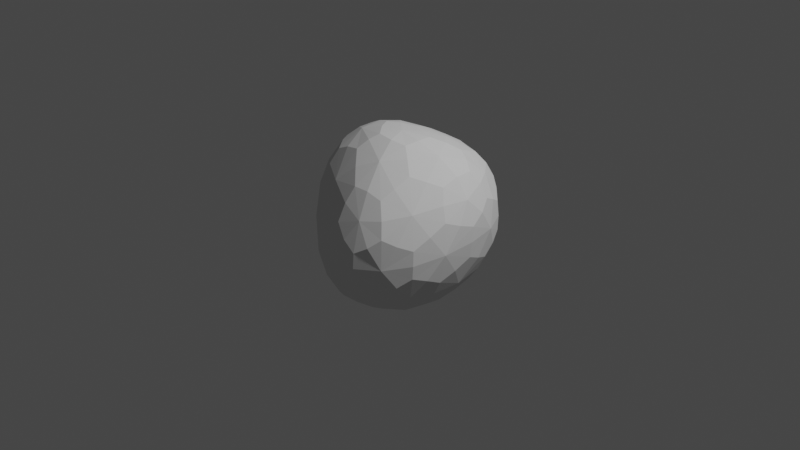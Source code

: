 # Source: untitled.blend  (saved by Blender 2.92.15; exported with 4.5.12 LTS)
import bpy
from mathutils import Matrix  # noqa: F401  (used for matrix-valued properties, if any)

bpy.ops.wm.read_factory_settings(use_empty=True)
scene = bpy.context.scene
scene.name = 'Scene'

# ---- collections
col_collection = bpy.data.collections.new('Collection'); scene.collection.children.link(col_collection)

# ---- world
world_world = bpy.data.worlds.new('World'); scene.world = world_world
world_world.use_nodes = True; world_world.node_tree.nodes.clear()
_N = world_world.node_tree.nodes; _L = world_world.node_tree.links
n0 = _N.new('ShaderNodeOutputWorld'); n0.name = 'World Output'; n0.location = (300, 300)
n1 = _N.new('ShaderNodeBackground'); n1.name = 'Background'; n1.location = (10, 300)
n1.inputs[0].default_value = (0.05088, 0.05088, 0.05088, 1.0)
_L.new(n1.outputs[0], n0.inputs[0])
n0.is_active_output = True
world_world.color = (0.05088, 0.05088, 0.05088)
world_world.use_sun_shadow = False
world_world.sun_shadow_jitter_overblur = 0.0

# ---- cameras
cam_camera = bpy.data.cameras.new('Camera')
cam_camera.clip_end = 100.0
cam_camera.ortho_scale = 7.314

# ---- lights
light_light = bpy.data.lights.new('Light', 'POINT')
light_light.transmission_factor = 0.0
light_light.energy = 1000.0
light_light.shadow_soft_size = 0.1
light_light.shadow_maximum_resolution = 0.006
light_light.use_absolute_resolution = True

# ---- meshes
me_icosphere = bpy.data.meshes.new('Icosphere')
me_icosphere.from_pydata([(4.172e-07, 1.118e-08, -0.9303), (0.684, -0.496, -0.4387), (-0.2591, -0.753, -0.4656), (-0.9191, 0.1789, -0.4246), (-0.2626, 0.8715, -0.3783), (0.6653, 0.603, -0.3623), (0.2875, -0.7879, 0.3399), (-0.8089, -0.2254, 0.4792), (-0.7388, 0.6737, 0.4537), (0.2493, 0.9053, 0.4698), (0.8296, 0.1103, 0.4585), (-0.0116, 0.04691, 0.9469), (-0.1496, -0.4624, -0.789), (0.3934, -0.2857, -0.7868), (0.2664, -0.768, -0.5368), (0.7819, 0.06998, -0.4532), (0.3906, 0.3256, -0.768), (-0.4901, 0.009502, -0.7875), (-0.7008, -0.333, -0.4965), (-0.1518, 0.4857, -0.7758), (-0.6621, 0.5316, -0.4869), (0.2358, 0.8547, -0.436), (0.8882, -0.2314, 0.002448), (0.8704, 0.4193, 0.06296), (0.03253, -0.9238, -0.09565), (0.5815, -0.7803, -0.08216), (-1.034, -0.003665, 0.02541), (-0.6329, -0.565, -0.0007955), (-0.5573, 0.8295, 0.02696), (-1.0, 0.5469, 0.01924), (0.5344, 0.8818, 0.06296), (-0.009176, 1.058, 0.06296), (0.6692, -0.462, 0.4248), (-0.3045, -0.5693, 0.509), (-0.9327, 0.3081, 0.5558), (-0.2529, 0.8573, 0.5352), (0.629, 0.5718, 0.5378), (0.1422, -0.3929, 0.7934), (0.4842, 0.06849, 0.8141), (-0.481, -0.0599, 0.8651), (-0.4359, 0.4262, 0.83), (0.1475, 0.5023, 0.8055), (-0.07393, -0.2275, -0.8984), (0.5676, -0.4117, -0.6242), (-0.0008385, -0.8144, -0.5209), (0.7568, -0.2449, -0.4591), (0.5578, 0.4924, -0.5767), (-0.2393, -2.328e-10, -0.8984), (-0.8439, -0.08158, -0.4778), (-0.07403, 0.2289, -0.8978), (-0.4596, 0.7044, -0.4509), (0.4811, 0.7609, -0.4095), (0.8117, -0.3959, -0.2408), (0.8815, 0.2737, 0.2905), (-0.121, -0.8774, -0.3091), (0.4536, -0.8381, 0.1291), (-1.015, 0.09625, -0.2258), (-0.7695, -0.3871, 0.274), (-0.4142, 0.8744, -0.1955), (-0.8899, 0.6159, 0.2565), (0.6283, 0.7705, -0.1657), (0.1321, 1.024, 0.2916), (0.4956, -0.692, 0.377), (-0.6077, -0.3875, 0.5339), (-0.872, 0.5368, 0.5229), (0.01318, 0.9271, 0.5264), (0.7614, 0.3611, 0.5308), (0.228, -0.6265, 0.5772), (0.2363, 0.03025, 0.9114), (-0.6893, -0.1385, 0.6971), (-0.6286, 0.6038, 0.6659), (0.2096, 0.7454, 0.6549), (-0.2156, -0.6452, -0.6391), (0.1936, -0.1406, -0.8984), (0.5087, -0.6532, -0.5094), (0.7497, 0.3766, -0.4171), (0.1931, 0.1469, -0.8955), (-0.7327, 0.08076, -0.624), (-0.4943, -0.5681, -0.4903), (-0.2192, 0.7196, -0.5889), (-0.8316, 0.3667, -0.4755), (-0.02915, 0.9116, -0.4167), (0.8933, -0.04324, 0.2561), (0.7936, 0.543, -0.1657), (0.1747, -0.8837, 0.1375), (0.662, -0.6575, -0.2817), (-0.9502, -0.1385, 0.2748), (-0.4452, -0.7009, -0.2705), (-0.6696, 0.7492, 0.2531), (-1.014, 0.3969, -0.2258), (0.3996, 0.9367, 0.2916), (-0.1488, 0.9995, -0.1771), (0.7835, -0.1653, 0.4648), (0.02528, -0.7304, 0.4224), (-0.9004, 0.01486, 0.5358), (-0.5196, 0.7698, 0.5078), (0.446, 0.7864, 0.5264), (0.05868, -0.1604, 0.9223), (0.6943, 0.104, 0.6557), (-0.2324, -0.01356, 0.9451), (-0.2147, 0.2157, 0.9238), (0.07154, 0.2442, 0.9053), (0.3355, 0.3016, 0.8484), (0.5764, 0.355, 0.7224), (0.4093, 0.5598, 0.7092), (-0.1388, 0.455, 0.8439), (-0.05997, 0.7131, 0.7095), (-0.3505, 0.6593, 0.7113), (-0.4845, 0.1807, 0.882), (-0.7185, 0.3947, 0.7392), (-0.7378, 0.1291, 0.7514), (-0.1787, -0.2397, 0.8809), (-0.423, -0.3039, 0.7499), (-0.08659, -0.4951, 0.6939), (0.3432, -0.2146, 0.8193), (0.4378, -0.4754, 0.6225), (0.5971, -0.2029, 0.6614), (0.7844, 0.5323, 0.3149), (0.7376, 0.6761, 0.07023), (0.6153, 0.765, 0.3149), (-0.1426, 1.003, 0.3107), (-0.2926, 0.9844, 0.05748), (-0.4173, 0.8819, 0.2917), (-1.018, 0.4381, 0.296), (-1.081, 0.3081, 0.03334), (-1.031, 0.1512, 0.3002), (-0.4809, -0.6148, 0.2586), (-0.3023, -0.7907, -0.0527), (-0.1422, -0.792, 0.2002), (0.6671, -0.6591, 0.1624), (0.7737, -0.5484, -0.04513), (0.818, -0.3694, 0.2161), (0.2761, 1.011, 0.05569), (0.3984, 0.9226, -0.1889), (0.1249, 1.011, -0.1889), (-0.8024, 0.6906, 0.006457), (-0.6495, 0.7184, -0.2395), (-0.8672, 0.5725, -0.2509), (-0.8892, -0.2838, 0.01748), (-0.9076, -0.1876, -0.2511), (-0.725, -0.4377, -0.2548), (0.3301, -0.9131, -0.107), (0.1695, -0.9052, -0.3317), (0.4446, -0.8204, -0.3321), (0.9174, 0.1067, 0.04006), (0.8735, -0.07865, -0.2241), (0.8689, 0.2523, -0.2007), (0.3219, 0.6232, -0.6332), (0.1276, 0.427, -0.8091), (0.04931, 0.6996, -0.6391), (-0.4168, 0.4956, -0.6643), (-0.3393, 0.2467, -0.8223), (-0.5995, 0.2857, -0.6742), (-0.607, -0.195, -0.6771), (-0.3405, -0.2436, -0.8224), (-0.4336, -0.4343, -0.6783), (0.6133, 0.2009, -0.6443), (0.6156, -0.1202, -0.6601), (0.4185, 0.0118, -0.8169), (0.06256, -0.6387, -0.6898), (0.1298, -0.399, -0.823), (0.335, -0.549, -0.6876), (0.08569, -0.2637, -0.8883), (0.6572, -0.2621, -0.5928), (-0.2243, -0.163, -0.8883), (-0.2243, 0.163, -0.8883), (0.08505, 0.2731, -0.8839), (0.8295, -0.2421, -0.3103), (0.02329, -0.8896, -0.3956), (-0.9428, -0.0558, -0.3245), (-0.5174, 0.7681, -0.3011), (0.5096, 0.8364, -0.2577), (0.7618, -0.5454, -0.1863), (-0.2893, -0.8136, -0.2163), (-1.065, 0.2852, -0.1387), (-0.2907, 0.974, -0.1019), (0.7339, 0.6734, -0.08627), (0.3981, -0.6144, 0.532), (-0.5826, -0.2808, 0.6776), (-0.7558, 0.5247, 0.6584), (0.05261, 0.8108, 0.6452), (0.6862, 0.2866, 0.6552), (0.2223, 0.1932, 0.9025), (0.4475, 0.4107, 0.7716), (0.3626, 0.7101, 0.6452), (-0.09345, 0.3002, 0.9012), (-0.184, 0.6131, 0.7655), (-0.5037, 0.6878, 0.6411), (-0.3175, 0.1263, 0.9323), (-0.6514, 0.2261, 0.8013), (-0.7917, 0.006842, 0.6776), (-0.1185, -0.1476, 0.9323), (-0.2354, -0.3445, 0.7947), (0.05666, -0.6313, 0.5762), (0.2203, -0.1256, 0.8985), (0.4681, -0.309, 0.7092), (0.7021, -0.09169, 0.6075), (0.8237, 0.3973, 0.3836), (0.724, 0.6662, 0.236), (0.499, 0.8441, 0.3836), (-0.002635, 1.007, 0.3836), (-0.287, 0.9627, 0.2206), (-0.5405, 0.8115, 0.3548), (-0.9385, 0.5211, 0.3605), (-1.063, 0.3081, 0.2142), (-0.9786, 0.006841, 0.3751), (-0.6263, -0.4824, 0.3624), (-0.3085, -0.7527, 0.1332), (0.01989, -0.82, 0.2513), (0.5543, -0.7488, 0.2207), (0.7664, -0.5375, 0.109), (0.8467, -0.1986, 0.3168), (0.2747, 1.007, 0.2122), (0.2709, 0.9954, -0.1101), (-0.01511, 0.9983, -0.2618), (-0.7999, 0.6906, 0.1687), (-0.7847, 0.67, -0.1655), (-0.9216, 0.4604, -0.3236), (-0.8851, -0.2808, 0.1882), (-0.8624, -0.295, -0.1647), (-0.5703, -0.5752, -0.3423), (0.3261, -0.8988, 0.05134), (0.3229, -0.8982, -0.266), (0.5469, -0.7267, -0.3816), (0.9133, 0.1206, 0.2004), (0.8998, 0.09822, -0.1273), (0.8203, 0.4001, -0.2622), (0.4589, 0.6401, -0.5507), (0.1694, 0.5866, -0.7077), (-0.06504, 0.7912, -0.5599), (-0.3719, 0.6444, -0.5816), (-0.4558, 0.3373, -0.7324), (-0.7304, 0.2478, -0.6051), (-0.7351, -0.0758, -0.6066), (-0.4654, -0.3003, -0.7364), (-0.3882, -0.5588, -0.615), (0.6517, 0.3591, -0.5588), (0.558, 0.02993, -0.7191), (0.2772, 0.00161, -0.8875), (-0.04793, -0.7159, -0.6288), (0.1774, -0.5364, -0.7426), (0.4756, -0.5482, -0.6192)], [], [(0, 73, 162, 42), (13, 160, 162, 73), (12, 42, 162, 160), (1, 43, 163, 45), (13, 157, 163, 43), (15, 45, 163, 157), (0, 42, 164, 47), (12, 154, 164, 42), (17, 47, 164, 154), (0, 47, 165, 49), (17, 151, 165, 47), (19, 49, 165, 151), (0, 49, 166, 76), (19, 148, 166, 49), (16, 76, 166, 148), (1, 45, 167, 52), (15, 145, 167, 45), (22, 52, 167, 145), (2, 44, 168, 54), (14, 142, 168, 44), (24, 54, 168, 142), (3, 48, 169, 56), (18, 139, 169, 48), (26, 56, 169, 139), (4, 50, 170, 58), (20, 136, 170, 50), (28, 58, 170, 136), (5, 51, 171, 60), (21, 133, 171, 51), (30, 60, 171, 133), (1, 52, 172, 85), (22, 130, 172, 52), (25, 85, 172, 130), (2, 54, 173, 87), (24, 127, 173, 54), (27, 87, 173, 127), (3, 56, 174, 89), (26, 124, 174, 56), (29, 89, 174, 124), (4, 58, 175, 91), (28, 121, 175, 58), (31, 91, 175, 121), (5, 60, 176, 83), (30, 118, 176, 60), (23, 83, 176, 118), (6, 62, 177, 67), (32, 115, 177, 62), (37, 67, 177, 115), (7, 63, 178, 69), (33, 112, 178, 63), (39, 69, 178, 112), (8, 64, 179, 70), (34, 109, 179, 64), (40, 70, 179, 109), (9, 65, 180, 71), (35, 106, 180, 65), (41, 71, 180, 106), (10, 66, 181, 98), (36, 103, 181, 66), (38, 98, 181, 103), (38, 102, 182, 68), (41, 101, 182, 102), (11, 68, 182, 101), (38, 103, 183, 102), (36, 104, 183, 103), (41, 102, 183, 104), (36, 96, 184, 104), (9, 71, 184, 96), (41, 104, 184, 71), (41, 105, 185, 101), (40, 100, 185, 105), (11, 101, 185, 100), (41, 106, 186, 105), (35, 107, 186, 106), (40, 105, 186, 107), (35, 95, 187, 107), (8, 70, 187, 95), (40, 107, 187, 70), (40, 108, 188, 100), (39, 99, 188, 108), (11, 100, 188, 99), (40, 109, 189, 108), (34, 110, 189, 109), (39, 108, 189, 110), (34, 94, 190, 110), (7, 69, 190, 94), (39, 110, 190, 69), (39, 111, 191, 99), (37, 97, 191, 111), (11, 99, 191, 97), (39, 112, 192, 111), (33, 113, 192, 112), (37, 111, 192, 113), (33, 93, 193, 113), (6, 67, 193, 93), (37, 113, 193, 67), (37, 114, 194, 97), (38, 68, 194, 114), (11, 97, 194, 68), (37, 115, 195, 114), (32, 116, 195, 115), (38, 114, 195, 116), (32, 92, 196, 116), (10, 98, 196, 92), (38, 116, 196, 98), (23, 117, 197, 53), (36, 66, 197, 117), (10, 53, 197, 66), (23, 118, 198, 117), (30, 119, 198, 118), (36, 117, 198, 119), (30, 90, 199, 119), (9, 96, 199, 90), (36, 119, 199, 96), (31, 120, 200, 61), (35, 65, 200, 120), (9, 61, 200, 65), (31, 121, 201, 120), (28, 122, 201, 121), (35, 120, 201, 122), (28, 88, 202, 122), (8, 95, 202, 88), (35, 122, 202, 95), (29, 123, 203, 59), (34, 64, 203, 123), (8, 59, 203, 64), (29, 124, 204, 123), (26, 125, 204, 124), (34, 123, 204, 125), (26, 86, 205, 125), (7, 94, 205, 86), (34, 125, 205, 94), (27, 126, 206, 57), (33, 63, 206, 126), (7, 57, 206, 63), (27, 127, 207, 126), (24, 128, 207, 127), (33, 126, 207, 128), (24, 84, 208, 128), (6, 93, 208, 84), (33, 128, 208, 93), (25, 129, 209, 55), (32, 62, 209, 129), (6, 55, 209, 62), (25, 130, 210, 129), (22, 131, 210, 130), (32, 129, 210, 131), (22, 82, 211, 131), (10, 92, 211, 82), (32, 131, 211, 92), (30, 132, 212, 90), (31, 61, 212, 132), (9, 90, 212, 61), (30, 133, 213, 132), (21, 134, 213, 133), (31, 132, 213, 134), (21, 81, 214, 134), (4, 91, 214, 81), (31, 134, 214, 91), (28, 135, 215, 88), (29, 59, 215, 135), (8, 88, 215, 59), (28, 136, 216, 135), (20, 137, 216, 136), (29, 135, 216, 137), (20, 80, 217, 137), (3, 89, 217, 80), (29, 137, 217, 89), (26, 138, 218, 86), (27, 57, 218, 138), (7, 86, 218, 57), (26, 139, 219, 138), (18, 140, 219, 139), (27, 138, 219, 140), (18, 78, 220, 140), (2, 87, 220, 78), (27, 140, 220, 87), (24, 141, 221, 84), (25, 55, 221, 141), (6, 84, 221, 55), (24, 142, 222, 141), (14, 143, 222, 142), (25, 141, 222, 143), (14, 74, 223, 143), (1, 85, 223, 74), (25, 143, 223, 85), (22, 144, 224, 82), (23, 53, 224, 144), (10, 82, 224, 53), (22, 145, 225, 144), (15, 146, 225, 145), (23, 144, 225, 146), (15, 75, 226, 146), (5, 83, 226, 75), (23, 146, 226, 83), (16, 147, 227, 46), (21, 51, 227, 147), (5, 46, 227, 51), (16, 148, 228, 147), (19, 149, 228, 148), (21, 147, 228, 149), (19, 79, 229, 149), (4, 81, 229, 79), (21, 149, 229, 81), (19, 150, 230, 79), (20, 50, 230, 150), (4, 79, 230, 50), (19, 151, 231, 150), (17, 152, 231, 151), (20, 150, 231, 152), (17, 77, 232, 152), (3, 80, 232, 77), (20, 152, 232, 80), (17, 153, 233, 77), (18, 48, 233, 153), (3, 77, 233, 48), (17, 154, 234, 153), (12, 155, 234, 154), (18, 153, 234, 155), (12, 72, 235, 155), (2, 78, 235, 72), (18, 155, 235, 78), (15, 156, 236, 75), (16, 46, 236, 156), (5, 75, 236, 46), (15, 157, 237, 156), (13, 158, 237, 157), (16, 156, 237, 158), (13, 73, 238, 158), (0, 76, 238, 73), (16, 158, 238, 76), (12, 159, 239, 72), (14, 44, 239, 159), (2, 72, 239, 44), (12, 160, 240, 159), (13, 161, 240, 160), (14, 159, 240, 161), (13, 43, 241, 161), (1, 74, 241, 43), (14, 161, 241, 74)])
_uv = me_icosphere.uv_layers.new(name='UVMap')
_uv.uv.foreach_set('vector', [0.8182, 0.0, 0.7955, 0.03937, 0.8182, 0.05249, 0.8409, 0.03937, 0.7727, 0.07873, 0.8182, 0.07873, 0.8182, 0.05249, 0.7955, 0.03937, 0.8636, 0.07873, 0.8409, 0.03937, 0.8182, 0.05249, 0.8182, 0.07873, 0.7273, 0.1312, 0.7045, 0.1148, 0.6818, 0.1304, 0.6818, 0.1553, 0.6818, 0.07873, 0.6591, 0.1181, 0.6818, 0.1304, 0.7045, 0.1148, 0.6364, 0.1575, 0.6818, 0.1553, 0.6818, 0.1304, 0.6591, 0.1181, 0.09091, 0.0, 0.06818, 0.03937, 0.09091, 0.05249, 0.1136, 0.03937, 0.04545, 0.07873, 0.09091, 0.07873, 0.09091, 0.05249, 0.06818, 0.03937, 0.1364, 0.07873, 0.1136, 0.03937, 0.09091, 0.05249, 0.09091, 0.07873, 0.2727, 0.0, 0.25, 0.03937, 0.2727, 0.05249, 0.2955, 0.03937, 0.2273, 0.07873, 0.2727, 0.07873, 0.2727, 0.05249, 0.25, 0.03937, 0.3182, 0.07873, 0.2955, 0.03937, 0.2727, 0.05249, 0.2727, 0.07873, 0.4545, 0.0, 0.4318, 0.03937, 0.4545, 0.05249, 0.4773, 0.03937, 0.4091, 0.07873, 0.4545, 0.07873, 0.4545, 0.05249, 0.4318, 0.03937, 0.5, 0.07873, 0.4773, 0.03937, 0.4545, 0.05249, 0.4545, 0.07873, 0.7273, 0.1312, 0.6818, 0.1553, 0.6818, 0.1829, 0.7045, 0.1946, 0.6364, 0.1575, 0.6591, 0.1968, 0.6818, 0.1829, 0.6818, 0.1553, 0.6818, 0.2362, 0.7045, 0.1946, 0.6818, 0.1829, 0.6591, 0.1968, 0.9091, 0.1575, 0.8636, 0.1575, 0.8636, 0.1837, 0.8864, 0.1968, 0.8182, 0.1575, 0.8409, 0.1968, 0.8636, 0.1837, 0.8636, 0.1575, 0.8636, 0.2362, 0.8864, 0.1968, 0.8636, 0.1837, 0.8409, 0.1968, 0.1818, 0.1312, 0.1364, 0.1553, 0.1364, 0.1829, 0.1591, 0.1946, 0.09091, 0.1575, 0.1136, 0.1968, 0.1364, 0.1829, 0.1364, 0.1553, 0.1364, 0.2362, 0.1591, 0.1946, 0.1364, 0.1829, 0.1136, 0.1968, 0.3636, 0.1312, 0.3182, 0.1553, 0.3182, 0.1829, 0.3409, 0.1946, 0.2727, 0.1575, 0.2955, 0.1968, 0.3182, 0.1829, 0.3182, 0.1553, 0.3182, 0.2362, 0.3409, 0.1946, 0.3182, 0.1829, 0.2955, 0.1968, 0.5455, 0.1312, 0.5, 0.1553, 0.5, 0.1829, 0.5227, 0.1946, 0.4545, 0.1575, 0.4773, 0.1968, 0.5, 0.1829, 0.5, 0.1553, 0.5, 0.2362, 0.5227, 0.1946, 0.5, 0.1829, 0.4773, 0.1968, 0.7273, 0.1312, 0.7045, 0.1946, 0.7273, 0.2091, 0.75, 0.1946, 0.6818, 0.2362, 0.7273, 0.2362, 0.7273, 0.2091, 0.7045, 0.1946, 0.7727, 0.2362, 0.75, 0.1946, 0.7273, 0.2091, 0.7273, 0.2362, 0.9091, 0.1575, 0.8864, 0.1968, 0.9091, 0.2099, 0.9318, 0.1968, 0.8636, 0.2362, 0.9091, 0.2362, 0.9091, 0.2099, 0.8864, 0.1968, 0.9545, 0.2362, 0.9318, 0.1968, 0.9091, 0.2099, 0.9091, 0.2362, 0.1818, 0.1312, 0.1591, 0.1946, 0.1818, 0.2091, 0.2045, 0.1946, 0.1364, 0.2362, 0.1818, 0.2362, 0.1818, 0.2091, 0.1591, 0.1946, 0.2273, 0.2362, 0.2045, 0.1946, 0.1818, 0.2091, 0.1818, 0.2362, 0.3636, 0.1312, 0.3409, 0.1946, 0.3636, 0.2091, 0.3864, 0.1946, 0.3182, 0.2362, 0.3636, 0.2362, 0.3636, 0.2091, 0.3409, 0.1946, 0.4091, 0.2362, 0.3864, 0.1946, 0.3636, 0.2091, 0.3636, 0.2362, 0.5455, 0.1312, 0.5227, 0.1946, 0.5455, 0.2091, 0.5682, 0.1946, 0.5, 0.2362, 0.5455, 0.2362, 0.5455, 0.2091, 0.5227, 0.1946, 0.5909, 0.2362, 0.5682, 0.1946, 0.5455, 0.2091, 0.5455, 0.2362, 0.8182, 0.3412, 0.7727, 0.3171, 0.7727, 0.342, 0.7955, 0.3576, 0.7273, 0.3149, 0.75, 0.3543, 0.7727, 0.342, 0.7727, 0.3171, 0.7727, 0.3937, 0.7955, 0.3576, 0.7727, 0.342, 0.75, 0.3543, 0.9848, 0.3149, 0.9533, 0.3149, 0.9541, 0.3412, 0.9754, 0.3543, 0.9091, 0.3149, 0.9318, 0.3543, 0.9541, 0.3412, 0.9533, 0.3149, 0.9545, 0.3937, 0.9754, 0.3543, 0.9541, 0.3412, 0.9318, 0.3543, 0.2727, 0.3412, 0.2273, 0.3171, 0.2273, 0.342, 0.25, 0.3576, 0.1818, 0.3149, 0.2045, 0.3543, 0.2273, 0.342, 0.2273, 0.3171, 0.2273, 0.3937, 0.25, 0.3576, 0.2273, 0.342, 0.2045, 0.3543, 0.4545, 0.3412, 0.4091, 0.3171, 0.4091, 0.342, 0.4318, 0.3576, 0.3636, 0.3149, 0.3864, 0.3543, 0.4091, 0.342, 0.4091, 0.3171, 0.4091, 0.3937, 0.4318, 0.3576, 0.4091, 0.342, 0.3864, 0.3543, 0.6364, 0.3412, 0.5909, 0.3171, 0.5909, 0.342, 0.6136, 0.3576, 0.5455, 0.3149, 0.5682, 0.3543, 0.5909, 0.342, 0.5909, 0.3171, 0.5909, 0.3937, 0.6136, 0.3576, 0.5909, 0.342, 0.5682, 0.3543, 0.5909, 0.3937, 0.5455, 0.3937, 0.5455, 0.4199, 0.5682, 0.433, 0.5, 0.3937, 0.5227, 0.433, 0.5455, 0.4199, 0.5455, 0.3937, 0.5455, 0.4724, 0.5682, 0.433, 0.5455, 0.4199, 0.5227, 0.433, 0.5909, 0.3937, 0.5682, 0.3543, 0.5455, 0.3674, 0.5455, 0.3937, 0.5455, 0.3149, 0.5227, 0.3543, 0.5455, 0.3674, 0.5682, 0.3543, 0.5, 0.3937, 0.5455, 0.3937, 0.5455, 0.3674, 0.5227, 0.3543, 0.5455, 0.3149, 0.5, 0.3171, 0.5, 0.342, 0.5227, 0.3543, 0.4545, 0.3412, 0.4773, 0.3576, 0.5, 0.342, 0.5, 0.3171, 0.5, 0.3937, 0.5227, 0.3543, 0.5, 0.342, 0.4773, 0.3576, 0.4091, 0.3937, 0.3636, 0.3937, 0.3636, 0.4199, 0.3864, 0.433, 0.3182, 0.3937, 0.3409, 0.433, 0.3636, 0.4199, 0.3636, 0.3937, 0.3636, 0.4724, 0.3864, 0.433, 0.3636, 0.4199, 0.3409, 0.433, 0.4091, 0.3937, 0.3864, 0.3543, 0.3636, 0.3674, 0.3636, 0.3937, 0.3636, 0.3149, 0.3409, 0.3543, 0.3636, 0.3674, 0.3864, 0.3543, 0.3182, 0.3937, 0.3636, 0.3937, 0.3636, 0.3674, 0.3409, 0.3543, 0.3636, 0.3149, 0.3182, 0.3171, 0.3182, 0.342, 0.3409, 0.3543, 0.2727, 0.3412, 0.2955, 0.3576, 0.3182, 0.342, 0.3182, 0.3171, 0.3182, 0.3937, 0.3409, 0.3543, 0.3182, 0.342, 0.2955, 0.3576, 0.2273, 0.3937, 0.1818, 0.3937, 0.1818, 0.4199, 0.2045, 0.433, 0.1364, 0.3937, 0.1591, 0.433, 0.1818, 0.4199, 0.1818, 0.3937, 0.1818, 0.4724, 0.2045, 0.433, 0.1818, 0.4199, 0.1591, 0.433, 0.2273, 0.3937, 0.2045, 0.3543, 0.1818, 0.3674, 0.1818, 0.3937, 0.1818, 0.3149, 0.1591, 0.3543, 0.1818, 0.3674, 0.2045, 0.3543, 0.1364, 0.3937, 0.1818, 0.3937, 0.1818, 0.3674, 0.1591, 0.3543, 0.1818, 0.3149, 0.1364, 0.3149, 0.1364, 0.3412, 0.1591, 0.3543, 0.09091, 0.3149, 0.1136, 0.3543, 0.1364, 0.3412, 0.1364, 0.3149, 0.1364, 0.3937, 0.1591, 0.3543, 0.1364, 0.3412, 0.1136, 0.3543, 0.9545, 0.3937, 0.9091, 0.3937, 0.9091, 0.4199, 0.9318, 0.433, 0.8636, 0.3937, 0.8864, 0.433, 0.9091, 0.4199, 0.9091, 0.3937, 0.9091, 0.4724, 0.9318, 0.433, 0.9091, 0.4199, 0.8864, 0.433, 0.9545, 0.3937, 0.9318, 0.3543, 0.9091, 0.3674, 0.9091, 0.3937, 0.9091, 0.3149, 0.8864, 0.3543, 0.9091, 0.3674, 0.9318, 0.3543, 0.8636, 0.3937, 0.9091, 0.3937, 0.9091, 0.3674, 0.8864, 0.3543, 0.9091, 0.3149, 0.8636, 0.3171, 0.8636, 0.342, 0.8864, 0.3543, 0.8182, 0.3412, 0.8409, 0.3576, 0.8636, 0.342, 0.8636, 0.3171, 0.8636, 0.3937, 0.8864, 0.3543, 0.8636, 0.342, 0.8409, 0.3576, 0.7727, 0.3937, 0.7273, 0.3937, 0.7273, 0.4199, 0.75, 0.433, 0.6818, 0.3937, 0.7045, 0.433, 0.7273, 0.4199, 0.7273, 0.3937, 0.7273, 0.4724, 0.75, 0.433, 0.7273, 0.4199, 0.7045, 0.433, 0.7727, 0.3937, 0.75, 0.3543, 0.7273, 0.3674, 0.7273, 0.3937, 0.7273, 0.3149, 0.7045, 0.3543, 0.7273, 0.3674, 0.75, 0.3543, 0.6818, 0.3937, 0.7273, 0.3937, 0.7273, 0.3674, 0.7045, 0.3543, 0.7273, 0.3149, 0.6818, 0.3171, 0.6818, 0.342, 0.7045, 0.3543, 0.6364, 0.3412, 0.6591, 0.3576, 0.6818, 0.342, 0.6818, 0.3171, 0.6818, 0.3937, 0.7045, 0.3543, 0.6818, 0.342, 0.6591, 0.3576, 0.5909, 0.2362, 0.5682, 0.2756, 0.5909, 0.2895, 0.6136, 0.2777, 0.5455, 0.3149, 0.5909, 0.3171, 0.5909, 0.2895, 0.5682, 0.2756, 0.6364, 0.3412, 0.6136, 0.2777, 0.5909, 0.2895, 0.5909, 0.3171, 0.5909, 0.2362, 0.5455, 0.2362, 0.5455, 0.2624, 0.5682, 0.2756, 0.5, 0.2362, 0.5227, 0.2756, 0.5455, 0.2624, 0.5455, 0.2362, 0.5455, 0.3149, 0.5682, 0.2756, 0.5455, 0.2624, 0.5227, 0.2756, 0.5, 0.2362, 0.4773, 0.2777, 0.5, 0.2895, 0.5227, 0.2756, 0.4545, 0.3412, 0.5, 0.3171, 0.5, 0.2895, 0.4773, 0.2777, 0.5455, 0.3149, 0.5227, 0.2756, 0.5, 0.2895, 0.5, 0.3171, 0.4091, 0.2362, 0.3864, 0.2756, 0.4091, 0.2895, 0.4318, 0.2777, 0.3636, 0.3149, 0.4091, 0.3171, 0.4091, 0.2895, 0.3864, 0.2756, 0.4545, 0.3412, 0.4318, 0.2777, 0.4091, 0.2895, 0.4091, 0.3171, 0.4091, 0.2362, 0.3636, 0.2362, 0.3636, 0.2624, 0.3864, 0.2756, 0.3182, 0.2362, 0.3409, 0.2756, 0.3636, 0.2624, 0.3636, 0.2362, 0.3636, 0.3149, 0.3864, 0.2756, 0.3636, 0.2624, 0.3409, 0.2756, 0.3182, 0.2362, 0.2955, 0.2777, 0.3182, 0.2895, 0.3409, 0.2756, 0.2727, 0.3412, 0.3182, 0.3171, 0.3182, 0.2895, 0.2955, 0.2777, 0.3636, 0.3149, 0.3409, 0.2756, 0.3182, 0.2895, 0.3182, 0.3171, 0.2273, 0.2362, 0.2045, 0.2756, 0.2273, 0.2895, 0.25, 0.2777, 0.1818, 0.3149, 0.2273, 0.3171, 0.2273, 0.2895, 0.2045, 0.2756, 0.2727, 0.3412, 0.25, 0.2777, 0.2273, 0.2895, 0.2273, 0.3171, 0.2273, 0.2362, 0.1818, 0.2362, 0.1818, 0.2624, 0.2045, 0.2756, 0.1364, 0.2362, 0.1591, 0.2756, 0.1818, 0.2624, 0.1818, 0.2362, 0.1818, 0.3149, 0.2045, 0.2756, 0.1818, 0.2624, 0.1591, 0.2756, 0.1364, 0.2362, 0.1136, 0.2756, 0.1364, 0.2887, 0.1591, 0.2756, 0.09091, 0.3149, 0.1364, 0.3149, 0.1364, 0.2887, 0.1136, 0.2756, 0.1818, 0.3149, 0.1591, 0.2756, 0.1364, 0.2887, 0.1364, 0.3149, 0.9545, 0.2362, 0.9318, 0.2756, 0.9541, 0.2887, 0.9754, 0.2756, 0.9091, 0.3149, 0.9533, 0.3149, 0.9541, 0.2887, 0.9318, 0.2756, 0.9848, 0.3149, 0.9754, 0.2756, 0.9541, 0.2887, 0.9533, 0.3149, 0.9545, 0.2362, 0.9091, 0.2362, 0.9091, 0.2624, 0.9318, 0.2756, 0.8636, 0.2362, 0.8864, 0.2756, 0.9091, 0.2624, 0.9091, 0.2362, 0.9091, 0.3149, 0.9318, 0.2756, 0.9091, 0.2624, 0.8864, 0.2756, 0.8636, 0.2362, 0.8409, 0.2777, 0.8636, 0.2895, 0.8864, 0.2756, 0.8182, 0.3412, 0.8636, 0.3171, 0.8636, 0.2895, 0.8409, 0.2777, 0.9091, 0.3149, 0.8864, 0.2756, 0.8636, 0.2895, 0.8636, 0.3171, 0.7727, 0.2362, 0.75, 0.2756, 0.7727, 0.2895, 0.7955, 0.2777, 0.7273, 0.3149, 0.7727, 0.3171, 0.7727, 0.2895, 0.75, 0.2756, 0.8182, 0.3412, 0.7955, 0.2777, 0.7727, 0.2895, 0.7727, 0.3171, 0.7727, 0.2362, 0.7273, 0.2362, 0.7273, 0.2624, 0.75, 0.2756, 0.6818, 0.2362, 0.7045, 0.2756, 0.7273, 0.2624, 0.7273, 0.2362, 0.7273, 0.3149, 0.75, 0.2756, 0.7273, 0.2624, 0.7045, 0.2756, 0.6818, 0.2362, 0.6591, 0.2777, 0.6818, 0.2895, 0.7045, 0.2756, 0.6364, 0.3412, 0.6818, 0.3171, 0.6818, 0.2895, 0.6591, 0.2777, 0.7273, 0.3149, 0.7045, 0.2756, 0.6818, 0.2895, 0.6818, 0.3171, 0.5, 0.2362, 0.4545, 0.2362, 0.4545, 0.2633, 0.4773, 0.2777, 0.4091, 0.2362, 0.4318, 0.2777, 0.4545, 0.2633, 0.4545, 0.2362, 0.4545, 0.3412, 0.4773, 0.2777, 0.4545, 0.2633, 0.4318, 0.2777, 0.5, 0.2362, 0.4773, 0.1968, 0.4545, 0.2099, 0.4545, 0.2362, 0.4545, 0.1575, 0.4318, 0.1968, 0.4545, 0.2099, 0.4773, 0.1968, 0.4091, 0.2362, 0.4545, 0.2362, 0.4545, 0.2099, 0.4318, 0.1968, 0.4545, 0.1575, 0.4091, 0.1553, 0.4091, 0.1829, 0.4318, 0.1968, 0.3636, 0.1312, 0.3864, 0.1946, 0.4091, 0.1829, 0.4091, 0.1553, 0.4091, 0.2362, 0.4318, 0.1968, 0.4091, 0.1829, 0.3864, 0.1946, 0.3182, 0.2362, 0.2727, 0.2362, 0.2727, 0.2633, 0.2955, 0.2777, 0.2273, 0.2362, 0.25, 0.2777, 0.2727, 0.2633, 0.2727, 0.2362, 0.2727, 0.3412, 0.2955, 0.2777, 0.2727, 0.2633, 0.25, 0.2777, 0.3182, 0.2362, 0.2955, 0.1968, 0.2727, 0.2099, 0.2727, 0.2362, 0.2727, 0.1575, 0.25, 0.1968, 0.2727, 0.2099, 0.2955, 0.1968, 0.2273, 0.2362, 0.2727, 0.2362, 0.2727, 0.2099, 0.25, 0.1968, 0.2727, 0.1575, 0.2273, 0.1553, 0.2273, 0.1829, 0.25, 0.1968, 0.1818, 0.1312, 0.2045, 0.1946, 0.2273, 0.1829, 0.2273, 0.1553, 0.2273, 0.2362, 0.25, 0.1968, 0.2273, 0.1829, 0.2045, 0.1946, 0.1364, 0.2362, 0.09091, 0.2362, 0.09091, 0.2624, 0.1136, 0.2756, 0.04545, 0.2362, 0.06818, 0.2756, 0.09091, 0.2624, 0.09091, 0.2362, 0.09091, 0.3149, 0.1136, 0.2756, 0.09091, 0.2624, 0.06818, 0.2756, 0.1364, 0.2362, 0.1136, 0.1968, 0.09091, 0.2099, 0.09091, 0.2362, 0.09091, 0.1575, 0.06818, 0.1968, 0.09091, 0.2099, 0.1136, 0.1968, 0.04545, 0.2362, 0.09091, 0.2362, 0.09091, 0.2099, 0.06818, 0.1968, 0.09091, 0.1575, 0.04672, 0.1575, 0.04593, 0.1837, 0.06818, 0.1968, 0.01515, 0.1575, 0.02462, 0.1968, 0.04593, 0.1837, 0.04672, 0.1575, 0.04545, 0.2362, 0.06818, 0.1968, 0.04593, 0.1837, 0.02462, 0.1968, 0.8636, 0.2362, 0.8182, 0.2362, 0.8182, 0.2633, 0.8409, 0.2777, 0.7727, 0.2362, 0.7955, 0.2777, 0.8182, 0.2633, 0.8182, 0.2362, 0.8182, 0.3412, 0.8409, 0.2777, 0.8182, 0.2633, 0.7955, 0.2777, 0.8636, 0.2362, 0.8409, 0.1968, 0.8182, 0.2099, 0.8182, 0.2362, 0.8182, 0.1575, 0.7955, 0.1968, 0.8182, 0.2099, 0.8409, 0.1968, 0.7727, 0.2362, 0.8182, 0.2362, 0.8182, 0.2099, 0.7955, 0.1968, 0.8182, 0.1575, 0.7727, 0.1553, 0.7727, 0.1829, 0.7955, 0.1968, 0.7273, 0.1312, 0.75, 0.1946, 0.7727, 0.1829, 0.7727, 0.1553, 0.7727, 0.2362, 0.7955, 0.1968, 0.7727, 0.1829, 0.75, 0.1946, 0.6818, 0.2362, 0.6364, 0.2362, 0.6364, 0.2633, 0.6591, 0.2777, 0.5909, 0.2362, 0.6136, 0.2777, 0.6364, 0.2633, 0.6364, 0.2362, 0.6364, 0.3412, 0.6591, 0.2777, 0.6364, 0.2633, 0.6136, 0.2777, 0.6818, 0.2362, 0.6591, 0.1968, 0.6364, 0.2099, 0.6364, 0.2362, 0.6364, 0.1575, 0.6136, 0.1968, 0.6364, 0.2099, 0.6591, 0.1968, 0.5909, 0.2362, 0.6364, 0.2362, 0.6364, 0.2099, 0.6136, 0.1968, 0.6364, 0.1575, 0.5909, 0.1553, 0.5909, 0.1829, 0.6136, 0.1968, 0.5455, 0.1312, 0.5682, 0.1946, 0.5909, 0.1829, 0.5909, 0.1553, 0.5909, 0.2362, 0.6136, 0.1968, 0.5909, 0.1829, 0.5682, 0.1946, 0.5, 0.07873, 0.4773, 0.1181, 0.5, 0.1304, 0.5227, 0.1148, 0.4545, 0.1575, 0.5, 0.1553, 0.5, 0.1304, 0.4773, 0.1181, 0.5455, 0.1312, 0.5227, 0.1148, 0.5, 0.1304, 0.5, 0.1553, 0.5, 0.07873, 0.4545, 0.07873, 0.4545, 0.105, 0.4773, 0.1181, 0.4091, 0.07873, 0.4318, 0.1181, 0.4545, 0.105, 0.4545, 0.07873, 0.4545, 0.1575, 0.4773, 0.1181, 0.4545, 0.105, 0.4318, 0.1181, 0.4091, 0.07873, 0.3864, 0.1148, 0.4091, 0.1304, 0.4318, 0.1181, 0.3636, 0.1312, 0.4091, 0.1553, 0.4091, 0.1304, 0.3864, 0.1148, 0.4545, 0.1575, 0.4318, 0.1181, 0.4091, 0.1304, 0.4091, 0.1553, 0.3182, 0.07873, 0.2955, 0.1181, 0.3182, 0.1304, 0.3409, 0.1148, 0.2727, 0.1575, 0.3182, 0.1553, 0.3182, 0.1304, 0.2955, 0.1181, 0.3636, 0.1312, 0.3409, 0.1148, 0.3182, 0.1304, 0.3182, 0.1553, 0.3182, 0.07873, 0.2727, 0.07873, 0.2727, 0.105, 0.2955, 0.1181, 0.2273, 0.07873, 0.25, 0.1181, 0.2727, 0.105, 0.2727, 0.07873, 0.2727, 0.1575, 0.2955, 0.1181, 0.2727, 0.105, 0.25, 0.1181, 0.2273, 0.07873, 0.2045, 0.1148, 0.2273, 0.1304, 0.25, 0.1181, 0.1818, 0.1312, 0.2273, 0.1553, 0.2273, 0.1304, 0.2045, 0.1148, 0.2727, 0.1575, 0.25, 0.1181, 0.2273, 0.1304, 0.2273, 0.1553, 0.1364, 0.07873, 0.1136, 0.1181, 0.1364, 0.1304, 0.1591, 0.1148, 0.09091, 0.1575, 0.1364, 0.1553, 0.1364, 0.1304, 0.1136, 0.1181, 0.1818, 0.1312, 0.1591, 0.1148, 0.1364, 0.1304, 0.1364, 0.1553, 0.1364, 0.07873, 0.09091, 0.07873, 0.09091, 0.105, 0.1136, 0.1181, 0.04545, 0.07873, 0.06818, 0.1181, 0.09091, 0.105, 0.09091, 0.07873, 0.09091, 0.1575, 0.1136, 0.1181, 0.09091, 0.105, 0.06818, 0.1181, 0.04545, 0.07873, 0.02462, 0.1181, 0.04593, 0.1312, 0.06818, 0.1181, 0.01515, 0.1575, 0.04672, 0.1575, 0.04593, 0.1312, 0.02462, 0.1181, 0.09091, 0.1575, 0.06818, 0.1181, 0.04593, 0.1312, 0.04672, 0.1575, 0.6364, 0.1575, 0.6136, 0.1181, 0.5909, 0.1304, 0.5909, 0.1553, 0.5909, 0.07873, 0.5682, 0.1148, 0.5909, 0.1304, 0.6136, 0.1181, 0.5455, 0.1312, 0.5909, 0.1553, 0.5909, 0.1304, 0.5682, 0.1148, 0.6364, 0.1575, 0.6591, 0.1181, 0.6364, 0.105, 0.6136, 0.1181, 0.6818, 0.07873, 0.6364, 0.07873, 0.6364, 0.105, 0.6591, 0.1181, 0.5909, 0.07873, 0.6136, 0.1181, 0.6364, 0.105, 0.6364, 0.07873, 0.6818, 0.07873, 0.6591, 0.03937, 0.6364, 0.05249, 0.6364, 0.07873, 0.6364, 0.0, 0.6136, 0.03937, 0.6364, 0.05249, 0.6591, 0.03937, 0.5909, 0.07873, 0.6364, 0.07873, 0.6364, 0.05249, 0.6136, 0.03937, 0.8636, 0.07873, 0.8409, 0.1181, 0.8636, 0.1312, 0.8864, 0.1181, 0.8182, 0.1575, 0.8636, 0.1575, 0.8636, 0.1312, 0.8409, 0.1181, 0.9091, 0.1575, 0.8864, 0.1181, 0.8636, 0.1312, 0.8636, 0.1575, 0.8636, 0.07873, 0.8182, 0.07873, 0.8182, 0.105, 0.8409, 0.1181, 0.7727, 0.07873, 0.7955, 0.1181, 0.8182, 0.105, 0.8182, 0.07873, 0.8182, 0.1575, 0.8409, 0.1181, 0.8182, 0.105, 0.7955, 0.1181, 0.7727, 0.07873, 0.75, 0.1148, 0.7727, 0.1304, 0.7955, 0.1181, 0.7273, 0.1312, 0.7727, 0.1553, 0.7727, 0.1304, 0.75, 0.1148, 0.8182, 0.1575, 0.7955, 0.1181, 0.7727, 0.1304, 0.7727, 0.1553])
me_icosphere.use_remesh_fix_poles = True
me_icosphere.use_remesh_preserve_attributes = False
me_icosphere.use_mirror_vertex_groups = False
me_icosphere.update()

# ---- objects
ob_light = bpy.data.objects.new('Light', light_light)
ob_camera = bpy.data.objects.new('Camera', cam_camera)
ob_icosphere = bpy.data.objects.new('Icosphere', me_icosphere)

# ---- transforms, parenting, visibility, modifiers, constraints
ob_light.location = (4.076, 1.005, 5.904)
ob_light.rotation_euler = (0.6503, 0.05522, 1.866)
ob_light.lock_rotations_4d = False
ob_light.empty_display_type = 'ARROWS'
ob_light.color = (0.0, 0.0, 0.0, 0.0)
ob_light.lineart.crease_threshold = 0.0
ob_camera.location = (7.359, -6.926, 4.958)
ob_camera.rotation_euler = (1.109, 0.0, 0.8149)
ob_camera.lock_rotations_4d = False
ob_camera.empty_display_type = 'ARROWS'
ob_camera.color = (0.0, 0.0, 0.0, 0.0)
ob_camera.display_type = 'WIRE'
ob_camera.lineart.crease_threshold = 0.0
ob_icosphere.location = (0.0, 0.0, 0.0)
ob_icosphere.lineart.crease_threshold = 0.0

# ---- collection membership
col_collection.objects.link(ob_light)
col_collection.objects.link(ob_camera)
col_collection.objects.link(ob_icosphere)

# ---- scene / render settings (as saved in the file)
scene.camera = ob_camera
scene.frame_start = 1; scene.frame_end = 250; scene.frame_set(1)
scene.render.engine = 'BLENDER_EEVEE_NEXT'
scene.cycles.use_denoising = False
scene.cycles.samples = 128
scene.cycles.sampling_pattern = 'TABULATED_SOBOL'
scene.cycles.use_adaptive_sampling = False
scene.cycles.use_light_tree = False
scene.view_settings.view_transform = 'Filmic'
bpy.context.view_layer.update()
